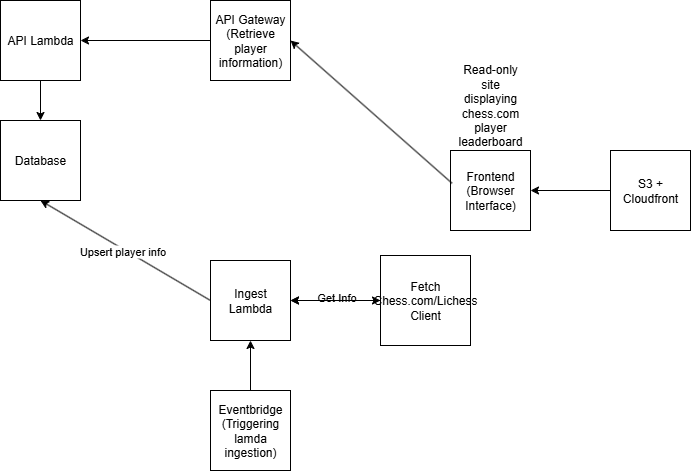

The diagram above was exported from draw.io. Its source (the exported page's mxGraphModel, read from the mxfile embedded in the PNG):
<mxGraphModel dx="1034" dy="536" grid="1" gridSize="10" guides="1" tooltips="1" connect="1" arrows="1" fold="1" page="1" pageScale="1" pageWidth="850" pageHeight="1100" math="0" shadow="0">
  <root>
    <mxCell id="0" />
    <mxCell id="1" parent="0" />
    <mxCell id="PZ6gUZWqZFF5T32oBTtE-38" value="" style="edgeStyle=orthogonalEdgeStyle;rounded=0;orthogonalLoop=1;jettySize=auto;html=1;entryX=1;entryY=0.5;entryDx=0;entryDy=0;exitX=0;exitY=0.5;exitDx=0;exitDy=0;" parent="1" source="PZ6gUZWqZFF5T32oBTtE-37" target="PZ6gUZWqZFF5T32oBTtE-1" edge="1">
      <mxGeometry relative="1" as="geometry">
        <mxPoint x="740" y="140" as="sourcePoint" />
      </mxGeometry>
    </mxCell>
    <mxCell id="PZ6gUZWqZFF5T32oBTtE-1" value="Frontend (Browser Interface)" style="whiteSpace=wrap;html=1;aspect=fixed;" parent="1" vertex="1">
      <mxGeometry x="610" y="170" width="80" height="80" as="geometry" />
    </mxCell>
    <mxCell id="PZ6gUZWqZFF5T32oBTtE-2" value="API Gateway (Retrieve player information)" style="whiteSpace=wrap;html=1;aspect=fixed;" parent="1" vertex="1">
      <mxGeometry x="370" y="20" width="80" height="80" as="geometry" />
    </mxCell>
    <mxCell id="PZ6gUZWqZFF5T32oBTtE-3" value="Fetch Chess.com/Lichess Client" style="whiteSpace=wrap;html=1;aspect=fixed;" parent="1" vertex="1">
      <mxGeometry x="540" y="275" width="90" height="90" as="geometry" />
    </mxCell>
    <mxCell id="PZ6gUZWqZFF5T32oBTtE-4" value="Database" style="whiteSpace=wrap;html=1;aspect=fixed;" parent="1" vertex="1">
      <mxGeometry x="160" y="140" width="80" height="80" as="geometry" />
    </mxCell>
    <mxCell id="PZ6gUZWqZFF5T32oBTtE-5" value="Ingest Lambda" style="whiteSpace=wrap;html=1;aspect=fixed;" parent="1" vertex="1">
      <mxGeometry x="370" y="280" width="80" height="80" as="geometry" />
    </mxCell>
    <mxCell id="PZ6gUZWqZFF5T32oBTtE-15" value="" style="endArrow=classic;html=1;rounded=0;exitX=0;exitY=0.5;exitDx=0;exitDy=0;entryX=1;entryY=0.5;entryDx=0;entryDy=0;" parent="1" source="PZ6gUZWqZFF5T32oBTtE-3" target="PZ6gUZWqZFF5T32oBTtE-5" edge="1">
      <mxGeometry width="50" height="50" relative="1" as="geometry">
        <mxPoint x="400" y="250" as="sourcePoint" />
        <mxPoint x="450" y="200" as="targetPoint" />
      </mxGeometry>
    </mxCell>
    <mxCell id="PZ6gUZWqZFF5T32oBTtE-16" value="Text" style="edgeLabel;html=1;align=center;verticalAlign=middle;resizable=0;points=[];" parent="PZ6gUZWqZFF5T32oBTtE-15" vertex="1" connectable="0">
      <mxGeometry x="0.0125" y="-3" relative="1" as="geometry">
        <mxPoint as="offset" />
      </mxGeometry>
    </mxCell>
    <mxCell id="PZ6gUZWqZFF5T32oBTtE-18" value="Get Info" style="edgeLabel;html=1;align=center;verticalAlign=middle;resizable=0;points=[];" parent="PZ6gUZWqZFF5T32oBTtE-15" vertex="1" connectable="0">
      <mxGeometry x="0.0092" y="-4" relative="1" as="geometry">
        <mxPoint as="offset" />
      </mxGeometry>
    </mxCell>
    <mxCell id="PZ6gUZWqZFF5T32oBTtE-21" value="Read-only site displaying chess.com player leaderboard" style="text;html=1;align=center;verticalAlign=middle;whiteSpace=wrap;rounded=0;" parent="1" vertex="1">
      <mxGeometry x="620" y="110" width="60" height="30" as="geometry" />
    </mxCell>
    <mxCell id="PZ6gUZWqZFF5T32oBTtE-25" value="" style="endArrow=classic;html=1;rounded=0;exitX=0;exitY=0.5;exitDx=0;exitDy=0;entryX=0.5;entryY=1;entryDx=0;entryDy=0;" parent="1" source="PZ6gUZWqZFF5T32oBTtE-5" target="PZ6gUZWqZFF5T32oBTtE-4" edge="1">
      <mxGeometry width="50" height="50" relative="1" as="geometry">
        <mxPoint x="400" y="210" as="sourcePoint" />
        <mxPoint x="450" y="160" as="targetPoint" />
      </mxGeometry>
    </mxCell>
    <mxCell id="PZ6gUZWqZFF5T32oBTtE-26" value="Upsert player info" style="edgeLabel;html=1;align=center;verticalAlign=middle;resizable=0;points=[];" parent="PZ6gUZWqZFF5T32oBTtE-25" vertex="1" connectable="0">
      <mxGeometry x="0.0315" y="2" relative="1" as="geometry">
        <mxPoint as="offset" />
      </mxGeometry>
    </mxCell>
    <mxCell id="PZ6gUZWqZFF5T32oBTtE-28" value="" style="endArrow=classic;html=1;rounded=0;exitX=0.02;exitY=0.41;exitDx=0;exitDy=0;exitPerimeter=0;entryX=1;entryY=0.5;entryDx=0;entryDy=0;" parent="1" source="PZ6gUZWqZFF5T32oBTtE-1" target="PZ6gUZWqZFF5T32oBTtE-2" edge="1">
      <mxGeometry width="50" height="50" relative="1" as="geometry">
        <mxPoint x="500" y="230" as="sourcePoint" />
        <mxPoint x="530" y="40" as="targetPoint" />
      </mxGeometry>
    </mxCell>
    <mxCell id="PZ6gUZWqZFF5T32oBTtE-29" value="Eventbridge (Triggering lamda ingestion)" style="whiteSpace=wrap;html=1;aspect=fixed;" parent="1" vertex="1">
      <mxGeometry x="370" y="410" width="80" height="80" as="geometry" />
    </mxCell>
    <mxCell id="PZ6gUZWqZFF5T32oBTtE-30" value="" style="endArrow=classic;html=1;rounded=0;exitX=0.5;exitY=0;exitDx=0;exitDy=0;entryX=0.5;entryY=1;entryDx=0;entryDy=0;" parent="1" source="PZ6gUZWqZFF5T32oBTtE-29" target="PZ6gUZWqZFF5T32oBTtE-5" edge="1">
      <mxGeometry width="50" height="50" relative="1" as="geometry">
        <mxPoint x="500" y="290" as="sourcePoint" />
        <mxPoint x="550" y="240" as="targetPoint" />
      </mxGeometry>
    </mxCell>
    <mxCell id="PZ6gUZWqZFF5T32oBTtE-34" value="API Lambda" style="whiteSpace=wrap;html=1;aspect=fixed;" parent="1" vertex="1">
      <mxGeometry x="160" y="20" width="80" height="80" as="geometry" />
    </mxCell>
    <mxCell id="PZ6gUZWqZFF5T32oBTtE-35" value="" style="endArrow=classic;html=1;rounded=0;exitX=0.5;exitY=1;exitDx=0;exitDy=0;entryX=0.5;entryY=0;entryDx=0;entryDy=0;" parent="1" source="PZ6gUZWqZFF5T32oBTtE-34" target="PZ6gUZWqZFF5T32oBTtE-4" edge="1">
      <mxGeometry width="50" height="50" relative="1" as="geometry">
        <mxPoint x="500" y="290" as="sourcePoint" />
        <mxPoint x="130" y="110" as="targetPoint" />
      </mxGeometry>
    </mxCell>
    <mxCell id="PZ6gUZWqZFF5T32oBTtE-36" value="" style="endArrow=classic;html=1;rounded=0;exitX=0;exitY=0.5;exitDx=0;exitDy=0;entryX=1;entryY=0.5;entryDx=0;entryDy=0;" parent="1" source="PZ6gUZWqZFF5T32oBTtE-2" target="PZ6gUZWqZFF5T32oBTtE-34" edge="1">
      <mxGeometry width="50" height="50" relative="1" as="geometry">
        <mxPoint x="500" y="290" as="sourcePoint" />
        <mxPoint x="550" y="240" as="targetPoint" />
      </mxGeometry>
    </mxCell>
    <mxCell id="PZ6gUZWqZFF5T32oBTtE-37" value="S3 + Cloudfront" style="whiteSpace=wrap;html=1;aspect=fixed;" parent="1" vertex="1">
      <mxGeometry x="770" y="170" width="80" height="80" as="geometry" />
    </mxCell>
    <mxCell id="PZ6gUZWqZFF5T32oBTtE-39" value="" style="endArrow=classic;startArrow=classic;html=1;rounded=0;exitX=1;exitY=0.5;exitDx=0;exitDy=0;entryX=0;entryY=0.5;entryDx=0;entryDy=0;" parent="1" source="PZ6gUZWqZFF5T32oBTtE-5" target="PZ6gUZWqZFF5T32oBTtE-3" edge="1">
      <mxGeometry width="50" height="50" relative="1" as="geometry">
        <mxPoint x="500" y="290" as="sourcePoint" />
        <mxPoint x="550" y="240" as="targetPoint" />
      </mxGeometry>
    </mxCell>
  </root>
</mxGraphModel>